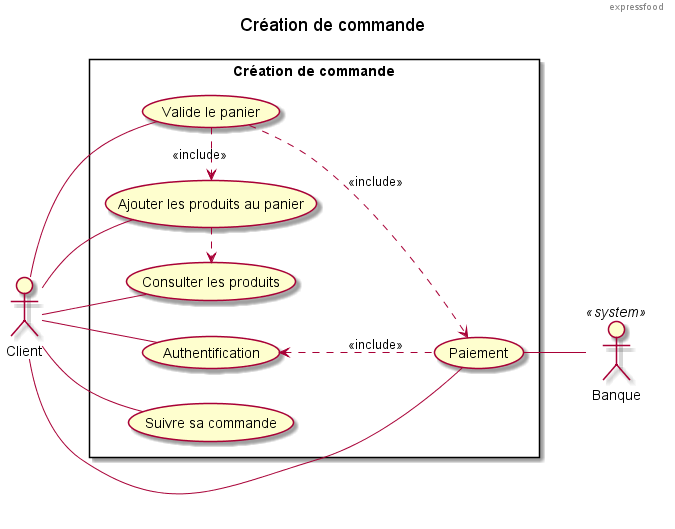

The diagram above was rendered by PlantUML. Its source (embedded in the PNG):
@startuml
header expressfood
title Création de commande
left to right direction
skinparam packageStyle rectangle
actor Client
actor Banque <<system>>
rectangle "Création de commande" {
  :Client: --- (Paiement)
  :Client: -- (Authentification)
  :Client: -- (Valide le panier)
  :Client: -- (Consulter les produits)
  :Client: -- (Ajouter les produits au panier)
  :Client: -- (Suivre sa commande)
  (Authentification) <.. (Paiement) : <<include>>
  (Valide le panier) ..> (Paiement) : <<include>>
  (Valide le panier) .> (Ajouter les produits au panier) : <<include>>
  (Ajouter les produits au panier) .> (Consulter les produits)
  (Paiement) -- :Banque:
}
@enduml